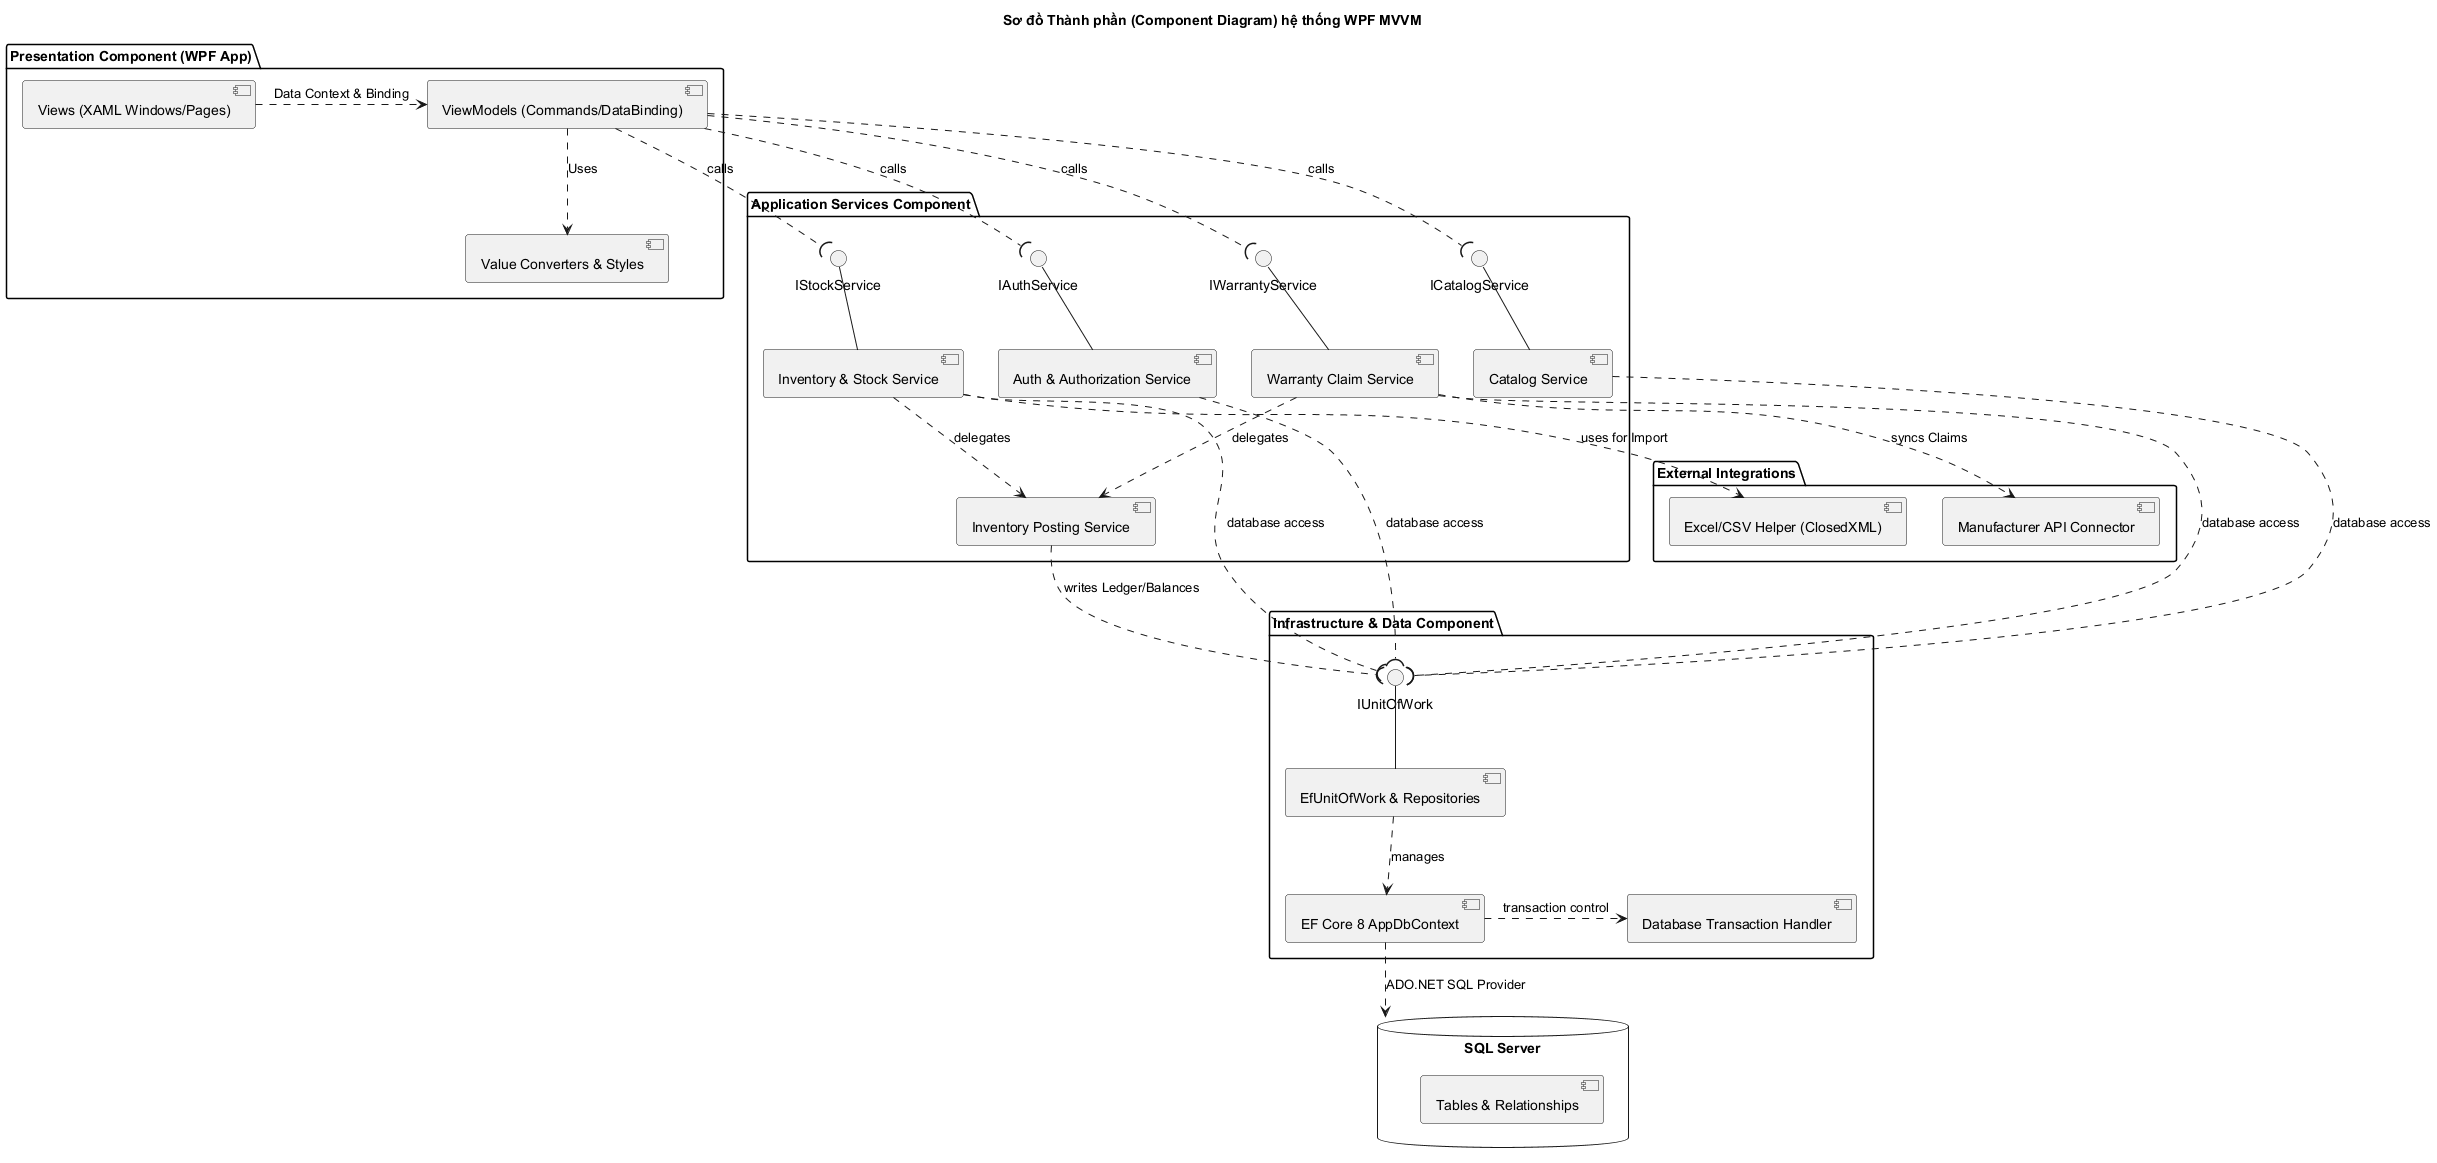

The diagram above was rendered by PlantUML. Its source (embedded in the PNG):
@startuml Component_WPF_MVVM
title Sơ đồ Thành phần (Component Diagram) hệ thống WPF MVVM

package "Presentation Component (WPF App)" {
    [Views (XAML Windows/Pages)] as Views
    [ViewModels (Commands/DataBinding)] as ViewModels
    [Value Converters & Styles] as Styles
    
    Views .right.> ViewModels : Data Context & Binding
    ViewModels ..> Styles : Uses
}

package "Application Services Component" {
    interface "IAuthService" as IAuth
    interface "IStockService" as IStock
    interface "IWarrantyService" as IWarranty
    interface "ICatalogService" as ICat
    
    [Auth & Authorization Service] as AuthService
    [Inventory & Stock Service] as StockService
    [Warranty Claim Service] as WarrantyService
    [Catalog Service] as CatalogService
    [Inventory Posting Service] as PostingService
    
    AuthService -up- IAuth
    StockService -up- IStock
    WarrantyService -up- IWarranty
    CatalogService -up- ICat
    
    StockService .down.> PostingService : delegates
    WarrantyService .down.> PostingService : delegates
}

package "Infrastructure & Data Component" {
    interface "IUnitOfWork" as IUOW
    
    [EfUnitOfWork & Repositories] as UOW
    [EF Core 8 AppDbContext] as DbContext
    [Database Transaction Handler] as TxHandler
    
    UOW -up- IUOW
    UOW .down.> DbContext : manages
    DbContext .right.> TxHandler : transaction control
}

database "SQL Server" as DB {
    [Tables & Relationships] as Tables
}

package "External Integrations" {
    [Excel/CSV Helper (ClosedXML)] as ExcelHelper
    [Manufacturer API Connector] as MfgAPI
}

' Kết nối giữa các thành phần
ViewModels ..( IAuth : calls
ViewModels ..( IStock : calls
ViewModels ..( IWarranty : calls
ViewModels ..( ICat : calls

AuthService ..( IUOW : database access
StockService ..( IUOW : database access
WarrantyService ..( IUOW : database access
CatalogService ..( IUOW : database access
PostingService ..( IUOW : writes Ledger/Balances

DbContext ..> DB : ADO.NET SQL Provider

StockService ..> ExcelHelper : uses for Import
WarrantyService ..> MfgAPI : syncs Claims

@enduml